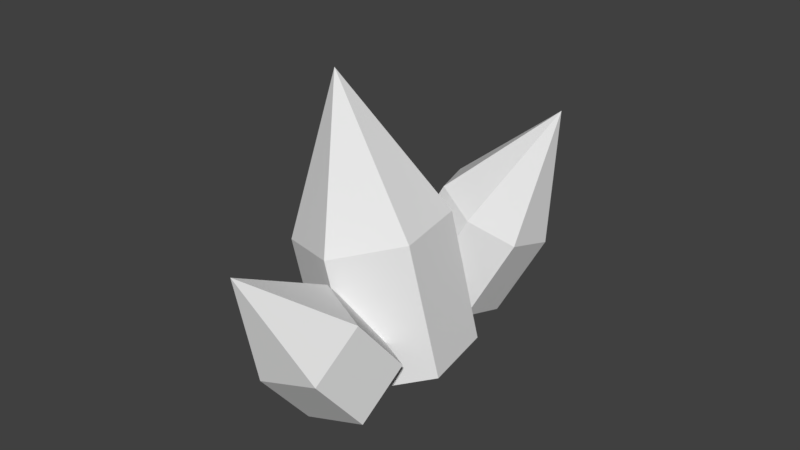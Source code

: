 # Source: crystal02.blend  (saved by Blender 2.79.0; exported with 4.5.12 LTS)
import bpy
from mathutils import Matrix  # noqa: F401  (used for matrix-valued properties, if any)

bpy.ops.wm.read_factory_settings(use_empty=True)
scene = bpy.context.scene
scene.name = 'Scene'

# ---- collections
col_collection_1 = bpy.data.collections.new('Collection 1'); scene.collection.children.link(col_collection_1)

# ---- world
world_world = bpy.data.worlds.new('World'); scene.world = world_world
world_world.color = (0.05088, 0.05088, 0.05088)
world_world.use_sun_shadow = False
world_world.sun_shadow_jitter_overblur = 0.0
world_world.cycles.sampling_method = 'MANUAL'

# ---- meshes
me_cone_003 = bpy.data.meshes.new('Cone.003')
me_cone_003.from_pydata([(0.0, 1.0, -1.0), (0.0, 0.0, 1.0), (0.866, 0.5, -1.0), (0.866, -0.5, -1.0), (-8.742e-08, -1.0, -1.0), (-0.866, -0.5, -1.0), (-0.866, 0.5, -1.0), (1.192e-07, 1.0, -2.755), (0.866, 0.5, -2.755), (0.866, -0.5, -2.755), (3.179e-08, -1.0, -2.755), (-0.866, -0.5, -2.755), (-0.866, 0.5, -2.755), (1.384, 1.706, -1.961), (1.817, 1.879, -0.2393), (1.285, 1.079, -1.742), (0.8231, 0.8548, -1.31), (0.3465, 1.202, -0.9889), (0.214, 1.859, -1.022), (0.5252, 2.331, -1.383), (1.046, 2.263, -1.801), (0.5991, 1.5, -2.905), (0.5, 0.8736, -2.686), (0.03833, 0.6494, -2.253), (-0.4382, 0.9967, -1.933), (-0.5708, 1.654, -1.965), (-0.2596, 2.126, -2.327), (0.2611, 2.058, -2.745), (0.05213, -1.103, -1.252), (-0.02642, -2.456, -0.4834), (0.712, -1.525, -1.491), (0.4562, -2.164, -1.936), (-0.3618, -2.136, -1.971), (-0.6115, -1.481, -1.548), (0.1051, -0.5618, -2.059), (0.765, -0.9839, -2.299), (0.5092, -1.623, -2.744), (-0.3088, -1.595, -2.779), (-0.5585, -0.9395, -2.356)], [], [(0, 1, 2), (2, 1, 3), (3, 1, 4), (4, 1, 5), (5, 1, 6), (6, 1, 0), (5, 6, 12, 11), (4, 5, 11, 10), (3, 4, 10, 9), (2, 3, 9, 8), (6, 0, 7, 12), (0, 2, 8, 7), (13, 14, 15), (15, 14, 16), (16, 14, 17), (17, 14, 18), (18, 14, 19), (19, 14, 20), (20, 14, 13), (19, 20, 27, 26), (18, 19, 26, 25), (17, 18, 25, 24), (16, 17, 24, 23), (15, 16, 23, 22), (20, 13, 21, 27), (13, 15, 22, 21), (28, 29, 30), (30, 29, 31), (31, 29, 32), (32, 29, 33), (33, 29, 28), (32, 33, 38, 37), (31, 32, 37, 36), (30, 31, 36, 35), (28, 30, 35, 34), (33, 28, 34, 38)])
me_cone_003.use_remesh_preserve_volume = False
me_cone_003.use_remesh_preserve_attributes = False
me_cone_003.use_mirror_vertex_groups = False
me_cone_003.update()

# ---- objects
ob_crystal02 = bpy.data.objects.new('Crystal02', me_cone_003)

# ---- transforms, parenting, visibility, modifiers, constraints
ob_crystal02.location = (0.2761, -0.1617, 1.775)
ob_crystal02.rotation_euler = (0.03011, -0.2201, 0.1396)
ob_crystal02.scale = (0.7672, 0.7672, 0.7672)
ob_crystal02.lineart.crease_threshold = 0.0

# ---- collection membership
col_collection_1.objects.link(ob_crystal02)

# ---- scene / render settings (as saved in the file)
scene.frame_start = 1; scene.frame_end = 250; scene.frame_set(1)
scene.render.engine = 'BLENDER_EEVEE_NEXT'
scene.render.resolution_percentage = 50
scene.render.dither_intensity = 0.0
scene.cycles.use_denoising = False
scene.cycles.samples = 128
scene.cycles.sampling_pattern = 'TABULATED_SOBOL'
scene.cycles.use_adaptive_sampling = False
scene.cycles.use_light_tree = False
scene.cycles.blur_glossy = 0.0
scene.cycles.sample_clamp_indirect = 0.0
scene.view_settings.view_transform = 'Standard'
bpy.context.view_layer.update()

# ---- added for rendering (the .blend has no active camera and no usable light): camera, sun
cam_auto = bpy.data.cameras.new('AutoCamera')
cam_auto.lens = 50.0
cam_auto.sensor_width = 36.0
cam_auto.clip_end = 1000.0
ob_auto_camera = bpy.data.objects.new('AutoCamera', cam_auto)
scene.collection.objects.link(ob_auto_camera)
ob_auto_camera.location = (6.55617, -7.03458, 5.75267)
ob_auto_camera.rotation_euler = (1.09748, -7.21219e-08, 0.694738)
scene.camera = ob_auto_camera
light_auto_sun = bpy.data.lights.new('AutoSun', 'SUN')
light_auto_sun.energy = 3.0
light_auto_sun.angle = 0.0523599
ob_auto_sun = bpy.data.objects.new('AutoSun', light_auto_sun)
scene.collection.objects.link(ob_auto_sun)
ob_auto_sun.rotation_euler = (0.872665, 0.174533, 0.523599)
bpy.context.view_layer.update()

